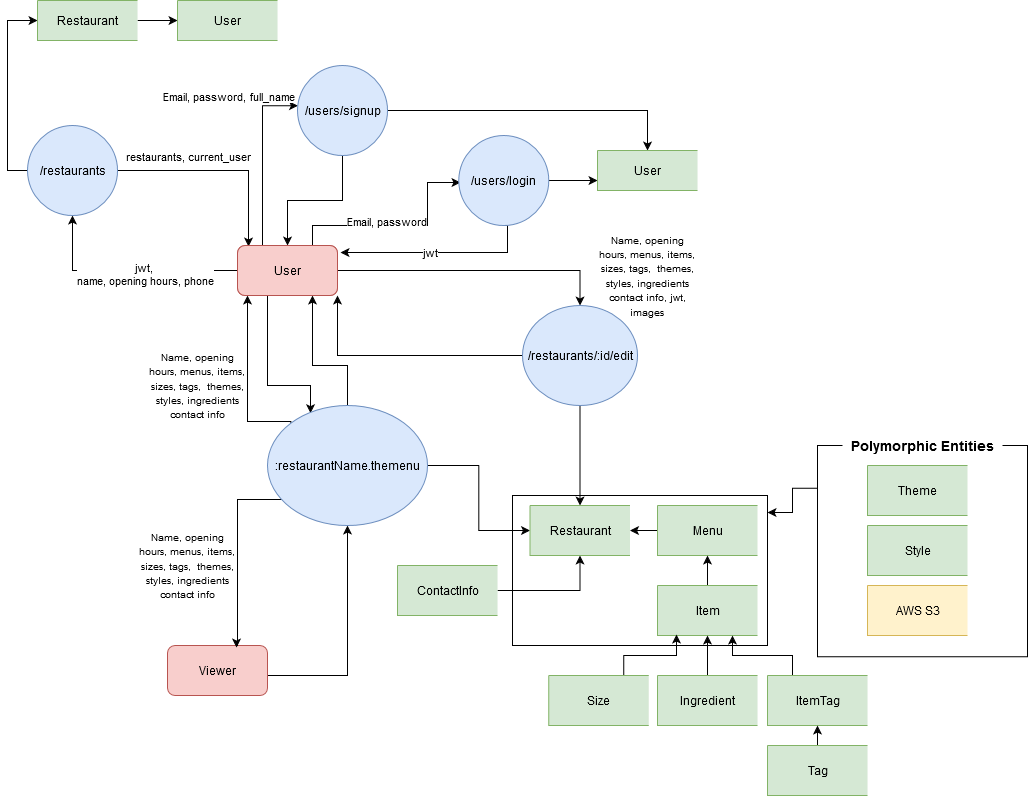

The diagram above was exported from draw.io. Its source (the exported page's mxGraphModel, read from the mxfile embedded in the PNG):
<mxGraphModel dx="1422" dy="763" grid="1" gridSize="10" guides="1" tooltips="1" connect="1" arrows="1" fold="1" page="1" pageScale="1" pageWidth="1169" pageHeight="827" math="0" shadow="0">
  <root>
    <mxCell id="0" />
    <mxCell id="1" parent="0" />
    <mxCell id="CYrTC6xvXQyq6EeJITHg-11" value="" style="rounded=0;whiteSpace=wrap;html=1;" vertex="1" parent="1">
      <mxGeometry x="545" y="660" width="255" height="150" as="geometry" />
    </mxCell>
    <mxCell id="CYrTC6xvXQyq6EeJITHg-30" style="edgeStyle=orthogonalEdgeStyle;rounded=0;orthogonalLoop=1;jettySize=auto;html=1;exitX=0;exitY=0.202;exitDx=0;exitDy=0;entryX=1;entryY=0.113;entryDx=0;entryDy=0;entryPerimeter=0;exitPerimeter=0;" edge="1" parent="1" source="ChUFkmZ71w3BQxXgeCjc-61" target="CYrTC6xvXQyq6EeJITHg-11">
      <mxGeometry relative="1" as="geometry" />
    </mxCell>
    <mxCell id="ChUFkmZ71w3BQxXgeCjc-61" value="" style="rounded=0;whiteSpace=wrap;html=1;" parent="1" vertex="1">
      <mxGeometry x="850" y="610" width="210" height="211.25" as="geometry" />
    </mxCell>
    <mxCell id="ChUFkmZ71w3BQxXgeCjc-6" style="edgeStyle=orthogonalEdgeStyle;rounded=0;orthogonalLoop=1;jettySize=auto;html=1;exitX=0.25;exitY=0;exitDx=0;exitDy=0;entryX=0.005;entryY=0.447;entryDx=0;entryDy=0;entryPerimeter=0;" parent="1" source="ChUFkmZ71w3BQxXgeCjc-1" target="ChUFkmZ71w3BQxXgeCjc-3" edge="1">
      <mxGeometry relative="1" as="geometry" />
    </mxCell>
    <mxCell id="ChUFkmZ71w3BQxXgeCjc-10" value="Email, password, full_name" style="edgeLabel;html=1;align=center;verticalAlign=middle;resizable=0;points=[];" parent="ChUFkmZ71w3BQxXgeCjc-6" vertex="1" connectable="0">
      <mxGeometry x="-0.4005" y="-3" relative="1" as="geometry">
        <mxPoint x="-38" y="-97" as="offset" />
      </mxGeometry>
    </mxCell>
    <mxCell id="ChUFkmZ71w3BQxXgeCjc-7" style="edgeStyle=orthogonalEdgeStyle;rounded=0;orthogonalLoop=1;jettySize=auto;html=1;exitX=0.75;exitY=0;exitDx=0;exitDy=0;" parent="1" source="ChUFkmZ71w3BQxXgeCjc-1" edge="1">
      <mxGeometry relative="1" as="geometry">
        <mxPoint x="493" y="347" as="targetPoint" />
        <Array as="points">
          <mxPoint x="345" y="390" />
          <mxPoint x="460" y="390" />
          <mxPoint x="460" y="347" />
        </Array>
      </mxGeometry>
    </mxCell>
    <mxCell id="ChUFkmZ71w3BQxXgeCjc-11" value="Email, password" style="edgeLabel;html=1;align=center;verticalAlign=middle;resizable=0;points=[];" parent="ChUFkmZ71w3BQxXgeCjc-7" vertex="1" connectable="0">
      <mxGeometry x="-0.24" y="-2" relative="1" as="geometry">
        <mxPoint x="13" y="-7" as="offset" />
      </mxGeometry>
    </mxCell>
    <mxCell id="ChUFkmZ71w3BQxXgeCjc-17" style="edgeStyle=orthogonalEdgeStyle;rounded=0;orthogonalLoop=1;jettySize=auto;html=1;exitX=0;exitY=0.5;exitDx=0;exitDy=0;entryX=0.5;entryY=1;entryDx=0;entryDy=0;" parent="1" source="ChUFkmZ71w3BQxXgeCjc-1" target="ChUFkmZ71w3BQxXgeCjc-16" edge="1">
      <mxGeometry relative="1" as="geometry">
        <Array as="points">
          <mxPoint x="105" y="435" />
        </Array>
      </mxGeometry>
    </mxCell>
    <mxCell id="ChUFkmZ71w3BQxXgeCjc-19" value="&lt;div&gt;jwt,&amp;nbsp; &lt;br&gt;&lt;/div&gt;name, opening hours, phone" style="edgeLabel;html=1;align=center;verticalAlign=middle;resizable=0;points=[];" parent="ChUFkmZ71w3BQxXgeCjc-17" vertex="1" connectable="0">
      <mxGeometry x="-0.1846" y="3" relative="1" as="geometry">
        <mxPoint x="-3" as="offset" />
      </mxGeometry>
    </mxCell>
    <mxCell id="ChUFkmZ71w3BQxXgeCjc-67" style="edgeStyle=orthogonalEdgeStyle;rounded=0;orthogonalLoop=1;jettySize=auto;html=1;exitX=0.25;exitY=1;exitDx=0;exitDy=0;entryX=0.269;entryY=0.064;entryDx=0;entryDy=0;entryPerimeter=0;" parent="1" source="ChUFkmZ71w3BQxXgeCjc-1" target="ChUFkmZ71w3BQxXgeCjc-27" edge="1">
      <mxGeometry relative="1" as="geometry">
        <Array as="points">
          <mxPoint x="300" y="460" />
          <mxPoint x="300" y="550" />
          <mxPoint x="343" y="550" />
        </Array>
      </mxGeometry>
    </mxCell>
    <mxCell id="ChUFkmZ71w3BQxXgeCjc-77" style="edgeStyle=orthogonalEdgeStyle;rounded=0;orthogonalLoop=1;jettySize=auto;html=1;exitX=1;exitY=0.5;exitDx=0;exitDy=0;entryX=0.5;entryY=0;entryDx=0;entryDy=0;" parent="1" source="ChUFkmZ71w3BQxXgeCjc-1" target="ChUFkmZ71w3BQxXgeCjc-68" edge="1">
      <mxGeometry relative="1" as="geometry">
        <Array as="points">
          <mxPoint x="613" y="435" />
        </Array>
      </mxGeometry>
    </mxCell>
    <mxCell id="ChUFkmZ71w3BQxXgeCjc-1" value="User" style="html=1;dashed=0;whitespace=wrap;rounded=1;fillColor=#f8cecc;strokeColor=#b85450;" parent="1" vertex="1">
      <mxGeometry x="270" y="410" width="100" height="50" as="geometry" />
    </mxCell>
    <mxCell id="ChUFkmZ71w3BQxXgeCjc-12" style="edgeStyle=orthogonalEdgeStyle;rounded=0;orthogonalLoop=1;jettySize=auto;html=1;exitX=0.5;exitY=1;exitDx=0;exitDy=0;entryX=0.5;entryY=0;entryDx=0;entryDy=0;" parent="1" source="ChUFkmZ71w3BQxXgeCjc-3" target="ChUFkmZ71w3BQxXgeCjc-1" edge="1">
      <mxGeometry relative="1" as="geometry" />
    </mxCell>
    <mxCell id="ChUFkmZ71w3BQxXgeCjc-70" style="edgeStyle=orthogonalEdgeStyle;rounded=0;orthogonalLoop=1;jettySize=auto;html=1;exitX=1;exitY=0.5;exitDx=0;exitDy=0;entryX=0.5;entryY=0;entryDx=0;entryDy=0;" parent="1" source="ChUFkmZ71w3BQxXgeCjc-3" target="CYrTC6xvXQyq6EeJITHg-33" edge="1">
      <mxGeometry relative="1" as="geometry">
        <mxPoint x="815" y="315" as="targetPoint" />
      </mxGeometry>
    </mxCell>
    <mxCell id="ChUFkmZ71w3BQxXgeCjc-3" value="/users/signup" style="shape=ellipse;html=1;dashed=0;whitespace=wrap;perimeter=ellipsePerimeter;rounded=0;fillColor=#dae8fc;strokeColor=#6c8ebf;" parent="1" vertex="1">
      <mxGeometry x="330" y="230" width="90" height="90" as="geometry" />
    </mxCell>
    <mxCell id="ChUFkmZ71w3BQxXgeCjc-13" style="edgeStyle=orthogonalEdgeStyle;rounded=0;orthogonalLoop=1;jettySize=auto;html=1;exitX=0.5;exitY=1;exitDx=0;exitDy=0;entryX=1.03;entryY=0.14;entryDx=0;entryDy=0;entryPerimeter=0;" parent="1" source="ChUFkmZ71w3BQxXgeCjc-4" target="ChUFkmZ71w3BQxXgeCjc-1" edge="1">
      <mxGeometry relative="1" as="geometry">
        <Array as="points">
          <mxPoint x="540" y="417" />
        </Array>
      </mxGeometry>
    </mxCell>
    <mxCell id="ChUFkmZ71w3BQxXgeCjc-14" value="jwt" style="edgeLabel;html=1;align=center;verticalAlign=middle;resizable=0;points=[];" parent="ChUFkmZ71w3BQxXgeCjc-13" vertex="1" connectable="0">
      <mxGeometry x="-0.1722" y="-1" relative="1" as="geometry">
        <mxPoint x="-26" as="offset" />
      </mxGeometry>
    </mxCell>
    <mxCell id="ChUFkmZ71w3BQxXgeCjc-20" style="edgeStyle=orthogonalEdgeStyle;rounded=0;orthogonalLoop=1;jettySize=auto;html=1;exitX=0;exitY=0.5;exitDx=0;exitDy=0;entryX=0.11;entryY=0.02;entryDx=0;entryDy=0;entryPerimeter=0;" parent="1" target="ChUFkmZ71w3BQxXgeCjc-1" edge="1">
      <mxGeometry relative="1" as="geometry">
        <mxPoint x="140" y="335" as="sourcePoint" />
        <mxPoint x="350" y="435" as="targetPoint" />
        <Array as="points">
          <mxPoint x="281" y="335" />
        </Array>
      </mxGeometry>
    </mxCell>
    <mxCell id="ChUFkmZ71w3BQxXgeCjc-21" value="restaurants, current_user" style="edgeLabel;html=1;align=center;verticalAlign=middle;resizable=0;points=[];" parent="ChUFkmZ71w3BQxXgeCjc-20" vertex="1" connectable="0">
      <mxGeometry x="0.1877" y="-3" relative="1" as="geometry">
        <mxPoint x="-49" y="-18" as="offset" />
      </mxGeometry>
    </mxCell>
    <mxCell id="ChUFkmZ71w3BQxXgeCjc-25" style="edgeStyle=orthogonalEdgeStyle;rounded=0;orthogonalLoop=1;jettySize=auto;html=1;exitX=1;exitY=0.5;exitDx=0;exitDy=0;entryX=0;entryY=0.5;entryDx=0;entryDy=0;" parent="1" source="ChUFkmZ71w3BQxXgeCjc-16" edge="1">
      <mxGeometry relative="1" as="geometry">
        <Array as="points">
          <mxPoint x="40" y="335" />
          <mxPoint x="40" y="185" />
        </Array>
        <mxPoint x="70" y="185" as="targetPoint" />
      </mxGeometry>
    </mxCell>
    <mxCell id="ChUFkmZ71w3BQxXgeCjc-16" value="/restaurants" style="shape=ellipse;html=1;dashed=0;whitespace=wrap;perimeter=ellipsePerimeter;rounded=0;fillColor=#dae8fc;strokeColor=#6c8ebf;" parent="1" vertex="1">
      <mxGeometry x="60" y="290" width="90" height="90" as="geometry" />
    </mxCell>
    <mxCell id="ChUFkmZ71w3BQxXgeCjc-29" style="edgeStyle=orthogonalEdgeStyle;rounded=0;orthogonalLoop=1;jettySize=auto;html=1;exitX=1;exitY=0.5;exitDx=0;exitDy=0;entryX=0.5;entryY=1;entryDx=0;entryDy=0;" parent="1" source="ChUFkmZ71w3BQxXgeCjc-22" target="ChUFkmZ71w3BQxXgeCjc-27" edge="1">
      <mxGeometry relative="1" as="geometry">
        <mxPoint x="440" y="710" as="targetPoint" />
        <Array as="points">
          <mxPoint x="300" y="840" />
          <mxPoint x="380" y="840" />
        </Array>
      </mxGeometry>
    </mxCell>
    <mxCell id="ChUFkmZ71w3BQxXgeCjc-22" value="Viewer" style="html=1;dashed=0;whitespace=wrap;rounded=1;fillColor=#f8cecc;strokeColor=#b85450;" parent="1" vertex="1">
      <mxGeometry x="200" y="810" width="100" height="50" as="geometry" />
    </mxCell>
    <mxCell id="ChUFkmZ71w3BQxXgeCjc-26" style="edgeStyle=orthogonalEdgeStyle;rounded=0;orthogonalLoop=1;jettySize=auto;html=1;exitX=1;exitY=0.5;exitDx=0;exitDy=0;" parent="1" edge="1">
      <mxGeometry relative="1" as="geometry">
        <mxPoint x="170" y="185" as="sourcePoint" />
        <mxPoint x="210" y="185" as="targetPoint" />
      </mxGeometry>
    </mxCell>
    <mxCell id="ChUFkmZ71w3BQxXgeCjc-31" style="edgeStyle=orthogonalEdgeStyle;rounded=0;orthogonalLoop=1;jettySize=auto;html=1;exitX=0.5;exitY=0;exitDx=0;exitDy=0;entryX=0.75;entryY=1;entryDx=0;entryDy=0;" parent="1" source="ChUFkmZ71w3BQxXgeCjc-27" target="ChUFkmZ71w3BQxXgeCjc-1" edge="1">
      <mxGeometry relative="1" as="geometry">
        <mxPoint x="350" y="500" as="targetPoint" />
        <Array as="points">
          <mxPoint x="380" y="530" />
          <mxPoint x="345" y="530" />
        </Array>
      </mxGeometry>
    </mxCell>
    <mxCell id="ChUFkmZ71w3BQxXgeCjc-32" style="edgeStyle=orthogonalEdgeStyle;rounded=0;orthogonalLoop=1;jettySize=auto;html=1;exitX=1;exitY=0.5;exitDx=0;exitDy=0;entryX=0;entryY=0.5;entryDx=0;entryDy=0;" parent="1" source="ChUFkmZ71w3BQxXgeCjc-27" target="CYrTC6xvXQyq6EeJITHg-41" edge="1">
      <mxGeometry relative="1" as="geometry">
        <mxPoint x="562.5" y="695" as="targetPoint" />
        <Array as="points" />
      </mxGeometry>
    </mxCell>
    <mxCell id="ChUFkmZ71w3BQxXgeCjc-34" style="edgeStyle=orthogonalEdgeStyle;rounded=0;orthogonalLoop=1;jettySize=auto;html=1;exitX=0;exitY=1;exitDx=0;exitDy=0;entryX=0.69;entryY=0.04;entryDx=0;entryDy=0;entryPerimeter=0;" parent="1" source="ChUFkmZ71w3BQxXgeCjc-27" target="ChUFkmZ71w3BQxXgeCjc-22" edge="1">
      <mxGeometry relative="1" as="geometry">
        <Array as="points">
          <mxPoint x="270" y="664" />
          <mxPoint x="270" y="810" />
          <mxPoint x="269" y="810" />
        </Array>
      </mxGeometry>
    </mxCell>
    <mxCell id="ChUFkmZ71w3BQxXgeCjc-35" style="edgeStyle=orthogonalEdgeStyle;rounded=0;orthogonalLoop=1;jettySize=auto;html=1;exitX=0;exitY=0;exitDx=0;exitDy=0;" parent="1" source="ChUFkmZ71w3BQxXgeCjc-27" edge="1">
      <mxGeometry relative="1" as="geometry">
        <mxPoint x="280" y="460" as="targetPoint" />
        <Array as="points">
          <mxPoint x="280" y="586" />
          <mxPoint x="280" y="460" />
        </Array>
      </mxGeometry>
    </mxCell>
    <mxCell id="ChUFkmZ71w3BQxXgeCjc-27" value=":restaurantName.themenu" style="shape=ellipse;html=1;dashed=0;whitespace=wrap;perimeter=ellipsePerimeter;rounded=0;fillColor=#dae8fc;strokeColor=#6c8ebf;" parent="1" vertex="1">
      <mxGeometry x="300" y="570" width="160" height="120" as="geometry" />
    </mxCell>
    <mxCell id="CYrTC6xvXQyq6EeJITHg-29" style="edgeStyle=orthogonalEdgeStyle;rounded=0;orthogonalLoop=1;jettySize=auto;html=1;exitX=0;exitY=0.5;exitDx=0;exitDy=0;entryX=1;entryY=0.5;entryDx=0;entryDy=0;" edge="1" parent="1" source="ChUFkmZ71w3BQxXgeCjc-42">
      <mxGeometry relative="1" as="geometry">
        <mxPoint x="662.5" y="695" as="targetPoint" />
      </mxGeometry>
    </mxCell>
    <mxCell id="ChUFkmZ71w3BQxXgeCjc-42" value="Menu" style="html=1;dashed=0;whitespace=wrap;shape=partialRectangle;right=0;fillColor=#d5e8d4;strokeColor=#82b366;" parent="1" vertex="1">
      <mxGeometry x="690" y="670" width="100" height="50" as="geometry" />
    </mxCell>
    <mxCell id="CYrTC6xvXQyq6EeJITHg-28" style="edgeStyle=orthogonalEdgeStyle;rounded=0;orthogonalLoop=1;jettySize=auto;html=1;exitX=0.5;exitY=0;exitDx=0;exitDy=0;entryX=0.5;entryY=1;entryDx=0;entryDy=0;" edge="1" parent="1" source="ChUFkmZ71w3BQxXgeCjc-45" target="ChUFkmZ71w3BQxXgeCjc-42">
      <mxGeometry relative="1" as="geometry" />
    </mxCell>
    <mxCell id="ChUFkmZ71w3BQxXgeCjc-45" value="Item" style="html=1;dashed=0;whitespace=wrap;shape=partialRectangle;right=0;fillColor=#d5e8d4;strokeColor=#82b366;" parent="1" vertex="1">
      <mxGeometry x="690" y="750" width="100" height="50" as="geometry" />
    </mxCell>
    <mxCell id="ChUFkmZ71w3BQxXgeCjc-51" value="Theme" style="html=1;dashed=0;whitespace=wrap;shape=partialRectangle;right=0;fillColor=#d5e8d4;strokeColor=#82b366;" parent="1" vertex="1">
      <mxGeometry x="900" y="630" width="100" height="50" as="geometry" />
    </mxCell>
    <mxCell id="ChUFkmZ71w3BQxXgeCjc-53" value="Style" style="html=1;dashed=0;whitespace=wrap;shape=partialRectangle;right=0;fillColor=#d5e8d4;strokeColor=#82b366;" parent="1" vertex="1">
      <mxGeometry x="900" y="690" width="100" height="50" as="geometry" />
    </mxCell>
    <mxCell id="ChUFkmZ71w3BQxXgeCjc-62" value="&lt;font style=&quot;font-size: 14px&quot;&gt;&lt;b&gt;Polymorphic Entities&lt;/b&gt;&lt;/font&gt;" style="text;html=1;strokeColor=none;fillColor=#FFFFFF;align=center;verticalAlign=middle;whiteSpace=wrap;rounded=0;" parent="1" vertex="1">
      <mxGeometry x="875" y="600" width="160" height="20" as="geometry" />
    </mxCell>
    <mxCell id="ChUFkmZ71w3BQxXgeCjc-65" value="&lt;font style=&quot;font-size: 10px&quot;&gt;Name, opening hours, menus, items, sizes, tags,&amp;nbsp; themes, styles, ingredients contact info &lt;/font&gt;" style="text;html=1;strokeColor=none;fillColor=none;align=center;verticalAlign=middle;whiteSpace=wrap;rounded=0;" parent="1" vertex="1">
      <mxGeometry x="170" y="670" width="100" height="120" as="geometry" />
    </mxCell>
    <mxCell id="ChUFkmZ71w3BQxXgeCjc-76" style="edgeStyle=orthogonalEdgeStyle;rounded=0;orthogonalLoop=1;jettySize=auto;html=1;exitX=0;exitY=0.5;exitDx=0;exitDy=0;entryX=1;entryY=1;entryDx=0;entryDy=0;" parent="1" source="ChUFkmZ71w3BQxXgeCjc-68" target="ChUFkmZ71w3BQxXgeCjc-1" edge="1">
      <mxGeometry relative="1" as="geometry" />
    </mxCell>
    <mxCell id="ChUFkmZ71w3BQxXgeCjc-80" style="edgeStyle=none;rounded=0;orthogonalLoop=1;jettySize=auto;html=1;exitX=0.5;exitY=1;exitDx=0;exitDy=0;entryX=0.5;entryY=0;entryDx=0;entryDy=0;" parent="1" source="ChUFkmZ71w3BQxXgeCjc-68" edge="1">
      <mxGeometry relative="1" as="geometry">
        <mxPoint x="612.5" y="670" as="targetPoint" />
      </mxGeometry>
    </mxCell>
    <mxCell id="ChUFkmZ71w3BQxXgeCjc-68" value="/restaurants/:id/edit" style="shape=ellipse;html=1;dashed=0;whitespace=wrap;perimeter=ellipsePerimeter;rounded=0;fillColor=#dae8fc;strokeColor=#6c8ebf;" parent="1" vertex="1">
      <mxGeometry x="555" y="470" width="115" height="100" as="geometry" />
    </mxCell>
    <mxCell id="ChUFkmZ71w3BQxXgeCjc-71" style="edgeStyle=orthogonalEdgeStyle;rounded=0;orthogonalLoop=1;jettySize=auto;html=1;exitX=1;exitY=0.5;exitDx=0;exitDy=0;entryX=0;entryY=0.75;entryDx=0;entryDy=0;" parent="1" source="ChUFkmZ71w3BQxXgeCjc-4" target="CYrTC6xvXQyq6EeJITHg-33" edge="1">
      <mxGeometry relative="1" as="geometry">
        <mxPoint x="765" y="340" as="targetPoint" />
      </mxGeometry>
    </mxCell>
    <mxCell id="ChUFkmZ71w3BQxXgeCjc-4" value="/users/login" style="shape=ellipse;html=1;dashed=0;whitespace=wrap;perimeter=ellipsePerimeter;rounded=0;fillColor=#dae8fc;strokeColor=#6c8ebf;" parent="1" vertex="1">
      <mxGeometry x="491.25" y="300" width="90" height="90" as="geometry" />
    </mxCell>
    <mxCell id="CYrTC6xvXQyq6EeJITHg-1" value="&lt;font style=&quot;font-size: 10px&quot;&gt;Name, opening hours, menus, items, sizes, tags,&amp;nbsp; themes, styles, ingredients contact info &lt;/font&gt;" style="text;html=1;strokeColor=none;fillColor=none;align=center;verticalAlign=middle;whiteSpace=wrap;rounded=0;" vertex="1" parent="1">
      <mxGeometry x="180" y="490" width="100" height="120" as="geometry" />
    </mxCell>
    <mxCell id="CYrTC6xvXQyq6EeJITHg-3" value="&lt;font style=&quot;font-size: 10px&quot;&gt;Name, opening hours, menus, items, sizes, tags,&amp;nbsp; themes, styles, ingredients contact info, jwt, images &lt;/font&gt;" style="text;html=1;strokeColor=none;fillColor=none;align=center;verticalAlign=middle;whiteSpace=wrap;rounded=0;" vertex="1" parent="1">
      <mxGeometry x="630" y="380" width="100" height="120" as="geometry" />
    </mxCell>
    <mxCell id="CYrTC6xvXQyq6EeJITHg-24" style="edgeStyle=orthogonalEdgeStyle;rounded=0;orthogonalLoop=1;jettySize=auto;html=1;exitX=0.25;exitY=0;exitDx=0;exitDy=0;entryX=0.75;entryY=1;entryDx=0;entryDy=0;" edge="1" parent="1" source="CYrTC6xvXQyq6EeJITHg-7" target="ChUFkmZ71w3BQxXgeCjc-45">
      <mxGeometry relative="1" as="geometry" />
    </mxCell>
    <mxCell id="CYrTC6xvXQyq6EeJITHg-7" value="ItemTag" style="html=1;dashed=0;whitespace=wrap;shape=partialRectangle;right=0;fillColor=#d5e8d4;strokeColor=#82b366;" vertex="1" parent="1">
      <mxGeometry x="800" y="840" width="100" height="50" as="geometry" />
    </mxCell>
    <mxCell id="CYrTC6xvXQyq6EeJITHg-23" style="edgeStyle=orthogonalEdgeStyle;rounded=0;orthogonalLoop=1;jettySize=auto;html=1;exitX=0.5;exitY=0;exitDx=0;exitDy=0;entryX=0.5;entryY=1;entryDx=0;entryDy=0;" edge="1" parent="1" source="CYrTC6xvXQyq6EeJITHg-9" target="CYrTC6xvXQyq6EeJITHg-7">
      <mxGeometry relative="1" as="geometry" />
    </mxCell>
    <mxCell id="CYrTC6xvXQyq6EeJITHg-9" value="Tag" style="html=1;dashed=0;whitespace=wrap;shape=partialRectangle;right=0;fillColor=#d5e8d4;strokeColor=#82b366;" vertex="1" parent="1">
      <mxGeometry x="800" y="910" width="100" height="50" as="geometry" />
    </mxCell>
    <mxCell id="CYrTC6xvXQyq6EeJITHg-32" style="edgeStyle=orthogonalEdgeStyle;rounded=0;orthogonalLoop=1;jettySize=auto;html=1;exitX=1;exitY=0.5;exitDx=0;exitDy=0;entryX=0.5;entryY=1;entryDx=0;entryDy=0;" edge="1" parent="1" source="CYrTC6xvXQyq6EeJITHg-13">
      <mxGeometry relative="1" as="geometry">
        <mxPoint x="612.5" y="720" as="targetPoint" />
      </mxGeometry>
    </mxCell>
    <mxCell id="CYrTC6xvXQyq6EeJITHg-13" value="ContactInfo" style="html=1;dashed=0;whitespace=wrap;shape=partialRectangle;right=0;fillColor=#d5e8d4;strokeColor=#82b366;" vertex="1" parent="1">
      <mxGeometry x="430" y="730" width="100" height="50" as="geometry" />
    </mxCell>
    <mxCell id="CYrTC6xvXQyq6EeJITHg-27" style="edgeStyle=orthogonalEdgeStyle;rounded=0;orthogonalLoop=1;jettySize=auto;html=1;exitX=0.75;exitY=0;exitDx=0;exitDy=0;entryX=0.19;entryY=0.98;entryDx=0;entryDy=0;entryPerimeter=0;" edge="1" parent="1" source="CYrTC6xvXQyq6EeJITHg-17" target="ChUFkmZ71w3BQxXgeCjc-45">
      <mxGeometry relative="1" as="geometry" />
    </mxCell>
    <mxCell id="CYrTC6xvXQyq6EeJITHg-17" value="Size" style="html=1;dashed=0;whitespace=wrap;shape=partialRectangle;right=0;fillColor=#d5e8d4;strokeColor=#82b366;" vertex="1" parent="1">
      <mxGeometry x="581.25" y="840" width="100" height="50" as="geometry" />
    </mxCell>
    <mxCell id="CYrTC6xvXQyq6EeJITHg-26" style="edgeStyle=orthogonalEdgeStyle;rounded=0;orthogonalLoop=1;jettySize=auto;html=1;exitX=0.5;exitY=0;exitDx=0;exitDy=0;entryX=0.5;entryY=1;entryDx=0;entryDy=0;" edge="1" parent="1" source="CYrTC6xvXQyq6EeJITHg-20" target="ChUFkmZ71w3BQxXgeCjc-45">
      <mxGeometry relative="1" as="geometry" />
    </mxCell>
    <mxCell id="CYrTC6xvXQyq6EeJITHg-20" value="Ingredient" style="html=1;dashed=0;whitespace=wrap;shape=partialRectangle;right=0;fillColor=#d5e8d4;strokeColor=#82b366;" vertex="1" parent="1">
      <mxGeometry x="690" y="840" width="100" height="50" as="geometry" />
    </mxCell>
    <mxCell id="CYrTC6xvXQyq6EeJITHg-33" value="User" style="html=1;dashed=0;whitespace=wrap;shape=partialRectangle;right=0;fillColor=#d5e8d4;strokeColor=#82b366;" vertex="1" parent="1">
      <mxGeometry x="630" y="315" width="100" height="40" as="geometry" />
    </mxCell>
    <mxCell id="CYrTC6xvXQyq6EeJITHg-39" value="User" style="html=1;dashed=0;whitespace=wrap;shape=partialRectangle;right=0;fillColor=#d5e8d4;strokeColor=#82b366;" vertex="1" parent="1">
      <mxGeometry x="210" y="165" width="100" height="40" as="geometry" />
    </mxCell>
    <mxCell id="CYrTC6xvXQyq6EeJITHg-40" value="Restaurant" style="html=1;dashed=0;whitespace=wrap;shape=partialRectangle;right=0;fillColor=#d5e8d4;strokeColor=#82b366;" vertex="1" parent="1">
      <mxGeometry x="70" y="165" width="100" height="40" as="geometry" />
    </mxCell>
    <mxCell id="CYrTC6xvXQyq6EeJITHg-41" value="Restaurant" style="html=1;dashed=0;whitespace=wrap;shape=partialRectangle;right=0;fillColor=#d5e8d4;strokeColor=#82b366;" vertex="1" parent="1">
      <mxGeometry x="562.5" y="670" width="100" height="50" as="geometry" />
    </mxCell>
    <mxCell id="CYrTC6xvXQyq6EeJITHg-49" value="User" style="html=1;dashed=0;whitespace=wrap;rounded=1;fillColor=#f8cecc;strokeColor=#b85450;" vertex="1" parent="1">
      <mxGeometry x="270" y="410" width="100" height="50" as="geometry" />
    </mxCell>
    <mxCell id="CYrTC6xvXQyq6EeJITHg-52" value="AWS S3" style="html=1;dashed=0;whitespace=wrap;shape=partialRectangle;right=0;fillColor=#fff2cc;strokeColor=#d6b656;" vertex="1" parent="1">
      <mxGeometry x="900" y="750" width="100" height="50" as="geometry" />
    </mxCell>
  </root>
</mxGraphModel>